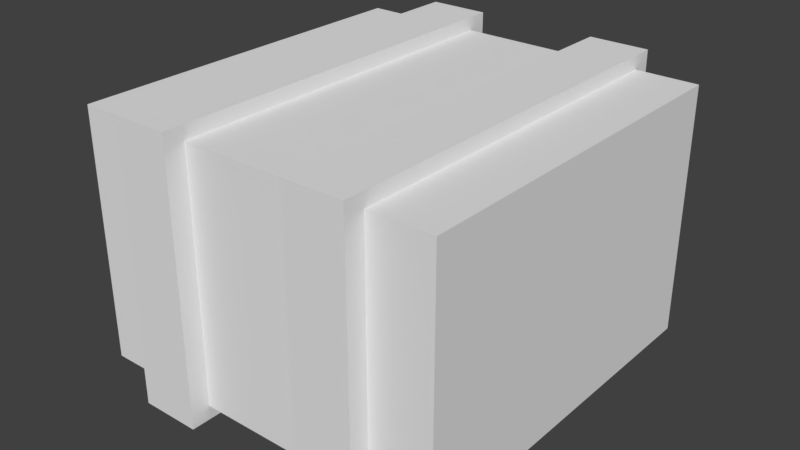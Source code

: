 # Source: package.blend  (saved by Blender 2.79.0; exported with 4.5.12 LTS)
import bpy
from mathutils import Matrix  # noqa: F401  (used for matrix-valued properties, if any)

bpy.ops.wm.read_factory_settings(use_empty=True)
scene = bpy.context.scene
scene.name = 'Scene'

# ---- collections
col_collection_1 = bpy.data.collections.new('Collection 1'); scene.collection.children.link(col_collection_1)

# ---- world
world_world = bpy.data.worlds.new('World'); scene.world = world_world
world_world.color = (0.05088, 0.05088, 0.05088)
world_world.use_sun_shadow = False
world_world.sun_shadow_jitter_overblur = 0.0
world_world.cycles.sampling_method = 'MANUAL'

# ---- meshes
me_cube_001 = bpy.data.meshes.new('Cube.001')
me_cube_001.from_pydata([(-1.0, -1.0, -0.001279), (-1.0, -1.0, 1.352), (-1.0, 1.0, -0.001279), (-1.0, 1.0, 1.352), (0.0, 1.0, -0.001279), (0.0, 1.0, 1.352), (0.0, -1.0, -0.001279), (0.0, -1.0, 1.352), (-0.6633, 1.109, -0.07528), (-0.3367, 1.109, -0.07528), (-0.3367, 1.109, 1.426), (-0.6633, 1.109, 1.426), (-0.3367, 1.0, -0.001279), (-0.6633, 1.0, -0.001279), (-0.6633, -1.0, 1.352), (-0.3367, -1.0, 1.352), (-0.6633, 1.0, 1.352), (-0.3367, 1.0, 1.352), (-0.3367, -1.0, -0.001279), (-0.6633, -1.0, -0.001279), (-0.3367, -1.109, -0.07528), (-0.6633, -1.109, -0.07528), (-0.6633, -1.109, 1.426), (-0.3367, -1.109, 1.426)], [], [(0, 1, 3, 2), (5, 17, 15, 7), (6, 7, 15, 18), (12, 17, 5, 4), (16, 3, 1, 14), (12, 4, 6, 18), (2, 3, 16, 13), (10, 9, 8, 11), (19, 14, 1, 0), (16, 14, 22, 11), (15, 17, 10, 23), (18, 15, 23, 20), (12, 18, 20, 9), (2, 13, 19, 0), (9, 20, 21, 8), (11, 22, 23, 10), (22, 21, 20, 23), (13, 16, 11, 8), (17, 12, 9, 10), (14, 19, 21, 22), (19, 13, 8, 21)])
me_cube_001.use_remesh_preserve_volume = False
me_cube_001.use_remesh_preserve_attributes = False
me_cube_001.use_mirror_vertex_groups = False
me_cube_001.update()

# ---- objects
ob_cube = bpy.data.objects.new('Cube', me_cube_001)

# ---- transforms, parenting, visibility, modifiers, constraints
ob_cube.location = (0.0, 0.0, 0.0)
ob_cube.lineart.crease_threshold = 0.0
_m = ob_cube.modifiers.new('Mirror', 'MIRROR')

# ---- collection membership
col_collection_1.objects.link(ob_cube)

# ---- scene / render settings (as saved in the file)
scene.frame_start = 1; scene.frame_end = 250; scene.frame_set(1)
scene.render.engine = 'BLENDER_EEVEE_NEXT'
scene.render.resolution_percentage = 50
scene.render.dither_intensity = 0.0
scene.cycles.use_denoising = False
scene.cycles.samples = 128
scene.cycles.sampling_pattern = 'TABULATED_SOBOL'
scene.cycles.use_adaptive_sampling = False
scene.cycles.use_light_tree = False
scene.cycles.blur_glossy = 0.0
scene.cycles.sample_clamp_indirect = 0.0
scene.view_settings.view_transform = 'Standard'
bpy.context.view_layer.update()

# ---- added for rendering (the .blend has no active camera and no usable light): camera, sun
cam_auto = bpy.data.cameras.new('AutoCamera')
cam_auto.lens = 50.0
cam_auto.sensor_width = 36.0
cam_auto.clip_end = 1000.0
ob_auto_camera = bpy.data.objects.new('AutoCamera', cam_auto)
scene.collection.objects.link(ob_auto_camera)
ob_auto_camera.location = (3.09304, -3.71165, 3.14963)
ob_auto_camera.rotation_euler = (1.09748, -7.21219e-08, 0.694738)
scene.camera = ob_auto_camera
light_auto_sun = bpy.data.lights.new('AutoSun', 'SUN')
light_auto_sun.energy = 3.0
light_auto_sun.angle = 0.0523599
ob_auto_sun = bpy.data.objects.new('AutoSun', light_auto_sun)
scene.collection.objects.link(ob_auto_sun)
ob_auto_sun.rotation_euler = (0.872665, 0.174533, 0.523599)
bpy.context.view_layer.update()
